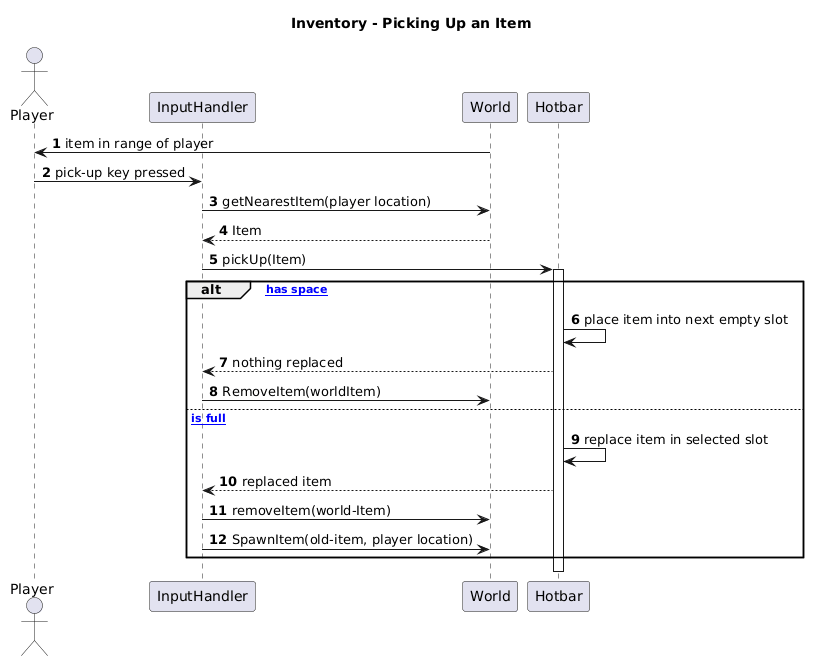

The diagram above was rendered by PlantUML. Its source (embedded in the PNG):
@startuml
title Inventory - Picking Up an Item

autonumber
actor Player
participant InputHandler
participant World
participant Hotbar

World -> Player : item in range of player
Player -> InputHandler : pick-up key pressed
InputHandler -> World : getNearestItem(player location)
World --> InputHandler : Item
InputHandler -> Hotbar : pickUp(Item)
activate Hotbar
alt [Hotbar has space]
  Hotbar -> Hotbar : place item into next empty slot
  Hotbar --> InputHandler : nothing replaced
  InputHandler -> World : RemoveItem(worldItem)
else [Hotbar is full]
  Hotbar -> Hotbar : replace item in selected slot
  Hotbar --> InputHandler : replaced item
  InputHandler -> World : removeItem(world-Item)
  InputHandler -> World : SpawnItem(old-item, player location)
end
deactivate Hotbar
@enduml